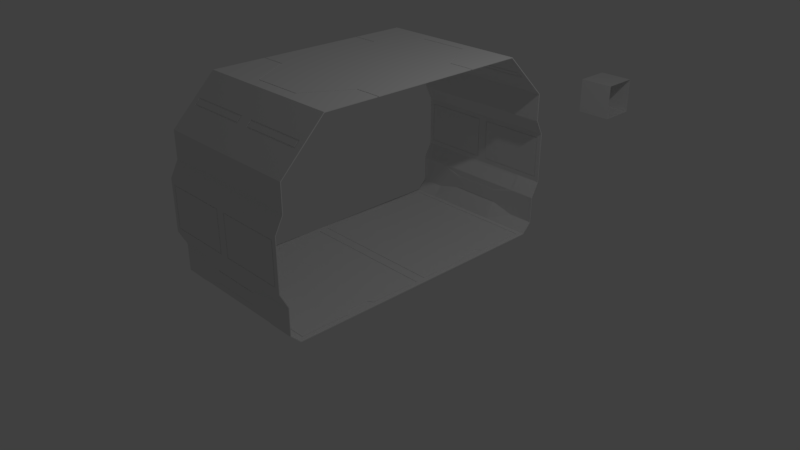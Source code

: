 # Source: BasicCorridorCurve.blend  (saved by Blender 2.79.0; exported with 4.5.12 LTS)
import bpy
from mathutils import Matrix  # noqa: F401  (used for matrix-valued properties, if any)

bpy.ops.wm.read_factory_settings(use_empty=True)
scene = bpy.context.scene
scene.name = 'Scene'

# ---- collections
col_collection_1 = bpy.data.collections.new('Collection 1'); scene.collection.children.link(col_collection_1)
col_collection_11 = bpy.data.collections.new('Collection 11'); scene.collection.children.link(col_collection_11)

# ---- world
world_world = bpy.data.worlds.new('World'); scene.world = world_world
world_world.color = (0.05088, 0.05088, 0.05088)
world_world.use_sun_shadow = False
world_world.sun_shadow_jitter_overblur = 0.0
world_world.cycles.sampling_method = 'MANUAL'

# ---- cameras
cam_camera = bpy.data.cameras.new('Camera')
cam_camera.clip_end = 100.0
cam_camera.lens = 35.0
cam_camera.sensor_width = 32.0
cam_camera.sensor_height = 18.0
cam_camera.ortho_scale = 7.314
cam_camera.dof.focus_distance = 0.0

# ---- lights
light_lamp = bpy.data.lights.new('Lamp', 'POINT')
light_lamp.transmission_factor = 0.0
light_lamp.cutoff_distance = 30.0
light_lamp.energy = 100.0
light_lamp.shadow_buffer_clip_start = 1.001
light_lamp.shadow_soft_size = 0.1
light_lamp.shadow_maximum_resolution = 0.006
light_lamp.use_absolute_resolution = True

# ---- meshes
me_plane_005 = bpy.data.meshes.new('Plane.005')
me_plane_005.from_pydata([(-0.2647, -0.2647, 0.7353), (0.2647, -0.2647, 0.7353), (-0.2647, 0.2647, 0.7353), (0.2647, 0.2647, 0.7353), (-0.2647, -0.2647, 1.265), (0.2647, -0.2647, 1.265), (-0.2647, 0.2647, 1.265), (0.2647, 0.2647, 1.265), (-0.2117, -0.2647, 0.7353), (-0.1588, -0.2647, 0.7353), (-0.1059, -0.2647, 0.7353), (-0.05293, -0.2647, 0.7353), (-1.833e-10, -0.2647, 0.7353), (0.05293, -0.2647, 0.7353), (0.1059, -0.2647, 0.7353), (0.1588, -0.2647, 0.7353), (0.2117, -0.2647, 0.7353), (0.2117, 0.2647, 0.7353), (0.1588, 0.2647, 0.7353), (0.1059, 0.2647, 0.7353), (0.05293, 0.2647, 0.7353), (-1.833e-10, 0.2647, 0.7353), (-0.05293, 0.2647, 0.7353), (-0.1059, 0.2647, 0.7353), (-0.1588, 0.2647, 0.7353), (-0.2117, 0.2647, 0.7353), (-0.2117, -0.2647, 1.265), (-0.1588, -0.2647, 1.265), (-0.1059, -0.2647, 1.265), (-0.05293, -0.2647, 1.265), (-1.833e-10, -0.2647, 1.265), (0.05293, -0.2647, 1.265), (0.1059, -0.2647, 1.265), (0.1588, -0.2647, 1.265), (0.2117, -0.2647, 1.265), (0.2117, 0.2647, 1.265), (0.1588, 0.2647, 1.265), (0.1059, 0.2647, 1.265), (0.05293, 0.2647, 1.265), (-1.833e-10, 0.2647, 1.265), (-0.05293, 0.2647, 1.265), (-0.1059, 0.2647, 1.265), (-0.1588, 0.2647, 1.265), (-0.2117, 0.2647, 1.265)], [], [(16, 17, 3, 1), (34, 5, 7, 35), (25, 2, 6, 43), (16, 1, 5, 34), (8, 9, 27, 26), (0, 8, 26, 4), (9, 10, 28, 27), (10, 11, 29, 28), (11, 12, 30, 29), (12, 13, 31, 30), (13, 14, 32, 31), (14, 15, 33, 32), (15, 16, 34, 33), (3, 17, 35, 7), (17, 18, 36, 35), (18, 19, 37, 36), (19, 20, 38, 37), (20, 21, 39, 38), (21, 22, 40, 39), (22, 23, 41, 40), (23, 24, 42, 41), (24, 25, 43, 42), (4, 26, 43, 6), (26, 27, 42, 43), (27, 28, 41, 42), (28, 29, 40, 41), (29, 30, 39, 40), (30, 31, 38, 39), (31, 32, 37, 38), (32, 33, 36, 37), (33, 34, 35, 36), (0, 2, 25, 8), (8, 25, 24, 9), (9, 24, 23, 10), (10, 23, 22, 11), (11, 22, 21, 12), (12, 21, 20, 13), (13, 20, 19, 14), (14, 19, 18, 15), (15, 18, 17, 16)])
me_plane_005.use_remesh_preserve_volume = False
me_plane_005.use_remesh_preserve_attributes = False
me_plane_005.use_mirror_vertex_groups = False
me_plane_005.update()
me_plane_004 = bpy.data.meshes.new('Plane.004')
me_plane_004.from_pydata([(1.0, 2.105, 1.367), (1.0, 2.0, 1.567), (-1.0, 0.0, 0.0), (1.0, 0.0, 0.0), (-1.0, 0.0, 2.5), (1.0, 0.0, 2.5), (-1.0, 1.426, 2.5), (-1.0, 2.0, 1.926), (1.0, 2.0, 1.926), (1.0, 1.426, 2.5), (-1.0, 2.0, 0.1317), (-1.0, 1.868, 0.0), (1.0, 1.868, 0.0), (1.0, 2.0, 0.1317), (1.0, 2.105, 0.69), (1.0, 2.0, 0.4905), (-1.0, 2.0, 0.4905), (-1.0, 2.105, 0.69), (-1.0, 2.105, 1.367), (-1.0, 2.0, 1.567), (0.0, 1.868, 0.0), (0.0, 1.426, 2.5), (0.0, 2.0, 1.926), (0.0, 0.0, 2.5), (-0.9372, 0.06277, 0.0), (-0.9272, 0.07277, 0.0), (0.9272, 0.07277, 0.0), (0.9372, 0.06277, 0.0), (0.9272, 1.796, 0.0), (0.9372, 1.806, 0.0), (-0.9372, 1.806, 0.0), (-0.9272, 1.796, 0.0), (0.0, 2.105, 0.69), (0.0, 2.105, 1.367), (0.0, 2.0, 1.567), (5.96e-08, 1.806, 0.0), (0.0, 1.617, 2.309), (0.0, 1.809, 2.117), (-1.0, 1.617, 2.309), (-1.0, 1.809, 2.117), (1.0, 1.809, 2.117), (1.0, 1.617, 2.309), (-0.07056, 2.105, 0.7606), (-0.06056, 2.105, 0.7506), (-0.9294, 2.105, 0.7606), (-0.9394, 2.105, 0.7506), (-0.9394, 2.105, 1.307), (-0.9294, 2.105, 1.297), (-0.07056, 2.105, 1.297), (-0.06056, 2.105, 1.307), (0.9394, 2.105, 0.7506), (0.9294, 2.105, 0.7606), (0.06056, 2.105, 0.7506), (0.07056, 2.105, 0.7606), (0.06056, 2.105, 1.307), (0.07056, 2.105, 1.297), (0.9294, 2.105, 1.297), (0.9394, 2.105, 1.307), (0.6385, 1.677, 2.249), (0.3615, 1.677, 2.249), (0.6667, 1.617, 2.309), (0.3333, 1.617, 2.309), (0.3333, 0.0, 2.5), (0.6667, 0.0, 2.5), (0.6667, 1.426, 2.5), (0.3333, 1.426, 2.5), (-0.1019, 1.737, 2.189), (-0.08457, 1.749, 2.177), (-0.8981, 1.737, 2.189), (-0.9154, 1.749, 2.177), (-0.9154, 1.677, 2.249), (-0.8981, 1.689, 2.237), (-0.1019, 1.689, 2.237), (-0.08457, 1.677, 2.249), (0.9154, 1.749, 2.177), (0.8981, 1.737, 2.189), (0.08457, 1.749, 2.177), (0.1019, 1.737, 2.189), (0.08457, 1.677, 2.249), (0.1019, 1.689, 2.237), (0.8981, 1.689, 2.237), (0.9154, 1.677, 2.249), (-0.3333, 0.0, 2.5), (-0.6667, 0.0, 2.5), (-0.6667, 1.426, 2.5), (-0.3333, 1.426, 2.5), (-0.6667, 1.617, 2.309), (-0.3333, 1.617, 2.309), (-0.6385, 1.677, 2.249), (-0.3615, 1.677, 2.249), (-0.6667, 2.0, 0.4905), (-0.3124, 1.806, 0.0), (-0.6248, 1.806, 0.0), (-0.3333, 2.105, 0.69), (-0.6667, 2.105, 0.69), (-0.6667, 1.868, 0.0), (-0.3333, 1.868, 0.0), (-1.0, 0.7069, 2.5), (-1.0, 0.7189, 2.5), (1.0, 0.7189, 2.5), (1.0, 0.7069, 2.5), (0.0, 1.278, 2.5), (0.0, 1.266, 2.5), (0.3333, 1.266, 2.5), (0.3333, 1.278, 2.5), (0.6667, 0.7069, 2.5), (0.6667, 0.7189, 2.5), (-0.6667, 0.7189, 2.5), (-0.6667, 0.7069, 2.5), (-0.3333, 1.266, 2.5), (-0.3333, 1.278, 2.5), (-0.6667, 2.0, 0.1317), (-0.3535, 2.105, 0.7506), (-0.6465, 2.105, 0.7506), (0.6667, 2.0, 0.1317), (0.6667, 2.0, 0.4905), (0.3333, 2.105, 0.69), (0.6667, 2.105, 0.69), (0.6667, 1.868, 0.0), (0.3333, 1.868, 0.0), (0.3124, 1.806, 0.0), (0.6248, 1.806, 0.0), (0.6465, 2.105, 0.7506), (0.3535, 2.105, 0.7506), (0.0, 2.0, 0.2258), (0.0, 1.997, 0.2165), (0.0, 2.002, 0.3972), (0.0, 2.0, 0.3874), (-0.3333, 2.002, 0.3972), (-0.3333, 2.0, 0.3874), (-0.3381, 2.0, 0.3939), (-0.3333, 2.0, 0.2258), (-0.3333, 1.997, 0.2165), (-0.3382, 2.0, 0.2195), (0.3333, 1.997, 0.2165), (0.3333, 2.0, 0.2258), (0.3382, 2.0, 0.2195), (0.3333, 2.0, 0.3874), (0.3333, 2.002, 0.3972), (0.3381, 2.0, 0.3939), (-0.9272, 1.119, 0.0), (-0.8548, 1.072, 0.0), (-0.8548, 0.7959, 0.0), (-0.9272, 0.7495, 0.0), (0.9272, 0.7495, 0.0), (0.8548, 0.7959, 0.0), (0.8548, 1.072, 0.0), (0.9272, 1.119, 0.0), (-1.0, 0.0, 0.0), (-1.0, 0.0, 2.5), (-1.0, 1.426, 2.5), (-1.0, 2.0, 1.926), (-1.0, 2.0, 0.1317), (-1.0, 1.868, 0.0), (-1.0, 2.0, 0.4905), (-1.0, 2.105, 0.69), (-1.0, 2.105, 1.367), (-1.0, 2.0, 1.567), (-1.0, 1.617, 2.309), (-1.0, 1.809, 2.117), (-1.0, 0.7069, 2.5), (-1.0, 0.7189, 2.5)], [], [(111, 10, 16, 90), (63, 5, 100, 105), (86, 38, 6, 84), (30, 24, 2, 11), (95, 11, 10, 111), (34, 19, 7, 22), (90, 16, 17, 94), (33, 32, 43, 49), (33, 18, 19, 34), (1, 34, 22, 8), (27, 29, 12, 3), (92, 30, 11, 95), (131, 133, 111, 90, 130, 129), (116, 32, 52, 123), (0, 33, 34, 1), (120, 35, 20, 119), (24, 27, 3, 2), (126, 128, 93, 32), (61, 36, 21, 65), (23, 62, 103, 102), (119, 20, 125, 134), (42, 44, 47, 48), (18, 33, 49, 46), (0, 14, 50, 57), (17, 18, 46, 45), (32, 33, 54, 52), (33, 0, 57, 54), (51, 53, 55, 56), (36, 37, 67, 73), (22, 7, 39, 37), (40, 37, 76, 74), (8, 22, 37, 40), (94, 17, 45, 113), (66, 68, 71, 72), (87, 36, 73, 89), (41, 40, 74, 81), (39, 38, 70, 69), (37, 36, 78, 76), (60, 41, 81, 58), (75, 77, 79, 80), (62, 63, 105, 103), (82, 23, 102, 109), (60, 61, 65, 64), (41, 60, 64, 9), (61, 60, 58, 59), (36, 61, 59, 78), (37, 39, 69, 67), (38, 86, 88, 70), (86, 87, 89, 88), (106, 99, 9, 64), (83, 82, 109, 108), (36, 87, 85, 21), (87, 86, 84, 85), (135, 124, 127, 137), (98, 107, 84, 6), (104, 106, 64, 65), (107, 110, 85, 84), (110, 101, 21, 85), (101, 104, 65, 21), (96, 95, 111, 133, 132), (138, 126, 32, 116), (91, 92, 95, 96), (35, 91, 96, 20), (93, 94, 113, 112), (32, 93, 112, 43), (4, 83, 108, 97), (118, 119, 134, 136, 114), (20, 96, 132, 125), (128, 130, 90, 94, 93), (13, 114, 115, 15), (115, 139, 138, 116, 117), (12, 118, 114, 13), (114, 136, 135, 137, 139, 115), (29, 121, 118, 12), (121, 120, 119, 118), (14, 117, 122, 50), (117, 116, 123, 122), (15, 115, 117, 14), (124, 131, 129, 127), (25, 143, 144, 26), (140, 31, 28, 147), (140, 147, 146, 141), (144, 143, 142, 145), (141, 146, 145, 142), (4, 97, 160, 149), (39, 7, 151, 159), (17, 16, 154, 155), (7, 19, 157, 151), (10, 11, 153, 152), (19, 18, 156, 157), (98, 6, 150, 161), (11, 2, 148, 153), (6, 38, 158, 150), (38, 39, 159, 158), (18, 17, 155, 156), (16, 10, 152, 154)])
me_plane_004.use_remesh_preserve_volume = False
me_plane_004.use_remesh_preserve_attributes = False
me_plane_004.use_mirror_vertex_groups = False
me_plane_004.update()
me_plane_003 = bpy.data.meshes.new('Plane.003')
me_plane_003.from_pydata([(1.0, 2.105, 1.367), (1.0, 2.0, 1.567), (-1.0, 0.0, 0.0), (1.0, 0.0, 0.0), (-1.0, 0.0, 2.5), (1.0, 0.0, 2.5), (-1.0, 1.426, 2.5), (-1.0, 2.0, 1.926), (1.0, 2.0, 1.926), (1.0, 1.426, 2.5), (-1.0, 2.0, 0.1317), (-1.0, 1.868, 0.0), (1.0, 1.868, 0.0), (1.0, 2.0, 0.1317), (1.0, 2.105, 0.69), (1.0, 2.0, 0.4905), (-1.0, 2.0, 0.4905), (-1.0, 2.105, 0.69), (-1.0, 2.105, 1.367), (-1.0, 2.0, 1.567)], [], [(13, 10, 16, 15), (4, 5, 9, 6), (8, 7, 6, 9), (2, 11, 12, 3), (12, 11, 10, 13), (1, 19, 7, 8), (15, 16, 17, 14), (14, 17, 18, 0), (0, 18, 19, 1)])
me_plane_003.use_remesh_preserve_volume = False
me_plane_003.use_remesh_preserve_attributes = False
me_plane_003.use_mirror_vertex_groups = False
me_plane_003.update()

# ---- objects
ob_plane = bpy.data.objects.new('Plane', me_plane_005)
ob_highmesh = bpy.data.objects.new('HighMesh', me_plane_004)
ob_basemesh = bpy.data.objects.new('BaseMesh', me_plane_003)
ob_lamp = bpy.data.objects.new('Lamp', light_lamp)
ob_camera = bpy.data.objects.new('Camera', cam_camera)

# ---- transforms, parenting, visibility, modifiers, constraints
ob_plane.location = (0.002595, 5.001, -5.96e-05)
ob_plane.lineart.crease_threshold = 0.0
ob_highmesh.location = (0.002595, 0.001297, -5.96e-05)
ob_highmesh.lineart.crease_threshold = 0.0
_m = ob_highmesh.modifiers.new('Mirror', 'MIRROR')
_m.use_axis = (False, True, False)
_m.use_clip = True
_m = ob_highmesh.modifiers.new('Solidify', 'SOLIDIFY')
_m.offset = 0.0
_m.nonmanifold_thickness_mode = 'FIXED'
_m.nonmanifold_merge_threshold = 0.0003
_m = ob_highmesh.modifiers.new('Bevel', 'BEVEL')
_m.segments = 2
_m.limit_method = 'NONE'
_m.spread = 0.0
ob_basemesh.location = (0.002595, 0.001297, -5.96e-05)
ob_basemesh.lineart.crease_threshold = 0.0
_m = ob_basemesh.modifiers.new('Mirror', 'MIRROR')
_m.use_axis = (False, True, False)
ob_lamp.location = (4.076, 1.005, 5.904)
ob_lamp.rotation_euler = (0.6503, 0.05522, 1.866)
ob_lamp.lock_rotations_4d = False
ob_lamp.empty_display_type = 'ARROWS'
ob_lamp.color = (0.0, 0.0, 0.0, 0.0)
ob_lamp.lineart.crease_threshold = 0.0
ob_camera.location = (7.481, -6.508, 5.344)
ob_camera.rotation_euler = (1.109, 0.0, 0.8149)
ob_camera.lock_rotations_4d = False
ob_camera.empty_display_type = 'ARROWS'
ob_camera.color = (0.0, 0.0, 0.0, 0.0)
ob_camera.display_type = 'WIRE'
ob_camera.lineart.crease_threshold = 0.0

# ---- collection membership
col_collection_1.objects.link(ob_plane)
col_collection_1.objects.link(ob_highmesh)
col_collection_1.objects.link(ob_basemesh)
col_collection_11.objects.link(ob_lamp)
col_collection_11.objects.link(ob_camera)

# ---- scene / render settings (as saved in the file)
scene.camera = ob_camera
scene.frame_start = 1; scene.frame_end = 250; scene.frame_set(1)
scene.render.engine = 'CYCLES'
scene.render.resolution_percentage = 50
scene.render.dither_intensity = 0.0
scene.cycles.use_denoising = False
scene.cycles.samples = 128
scene.cycles.sampling_pattern = 'TABULATED_SOBOL'
scene.cycles.use_adaptive_sampling = False
scene.cycles.use_light_tree = False
scene.cycles.blur_glossy = 0.0
scene.cycles.sample_clamp_indirect = 0.0
scene.view_settings.view_transform = 'Standard'
bpy.context.view_layer.update()
